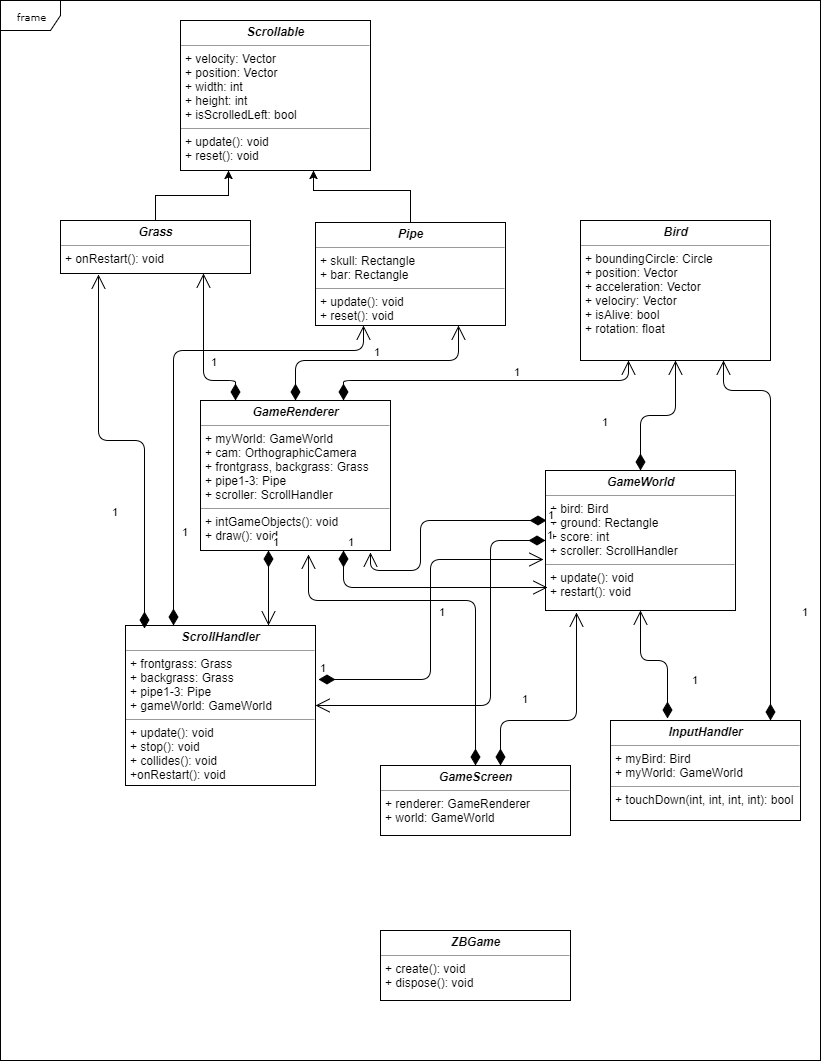

The diagram above was exported from draw.io. Its source (the exported page's mxGraphModel, read from the mxfile embedded in the PNG):
<mxGraphModel dx="1282" dy="529" grid="1" gridSize="10" guides="1" tooltips="1" connect="1" arrows="1" fold="1" page="1" pageScale="1" pageWidth="850" pageHeight="1100" background="#ffffff" math="0" shadow="0">
  <root>
    <mxCell id="0" />
    <mxCell id="1" parent="0" />
    <mxCell id="17acba5748e5396b-1" value="frame" style="shape=umlFrame;whiteSpace=wrap;html=1;rounded=0;shadow=0;comic=0;labelBackgroundColor=none;strokeColor=#000000;strokeWidth=1;fillColor=#ffffff;fontFamily=Verdana;fontSize=10;fontColor=#000000;align=center;" parent="1" vertex="1">
      <mxGeometry x="20" y="20" width="820" height="1060" as="geometry" />
    </mxCell>
    <mxCell id="5d2195bd80daf111-18" value="&lt;p style=&quot;margin: 0px ; margin-top: 4px ; text-align: center&quot;&gt;&lt;i&gt;&lt;b&gt;Scrollable&lt;/b&gt;&lt;/i&gt;&lt;/p&gt;&lt;hr size=&quot;1&quot;&gt;&lt;p style=&quot;margin: 0px ; margin-left: 4px&quot;&gt;+ velocity: Vector&lt;br&gt;&lt;/p&gt;&lt;p style=&quot;margin: 0px ; margin-left: 4px&quot;&gt;+ position: Vector&lt;/p&gt;&lt;p style=&quot;margin: 0px ; margin-left: 4px&quot;&gt;+ width: int&lt;/p&gt;&lt;p style=&quot;margin: 0px ; margin-left: 4px&quot;&gt;+ height: int&lt;/p&gt;&lt;p style=&quot;margin: 0px ; margin-left: 4px&quot;&gt;+ isScrolledLeft: bool&lt;/p&gt;&lt;hr size=&quot;1&quot;&gt;&lt;p style=&quot;margin: 0px ; margin-left: 4px&quot;&gt;+ update(): void&lt;/p&gt;&lt;p style=&quot;margin: 0px ; margin-left: 4px&quot;&gt;+ reset(): void&lt;/p&gt;" style="verticalAlign=top;align=left;overflow=fill;fontSize=12;fontFamily=Helvetica;html=1;rounded=0;shadow=0;comic=0;labelBackgroundColor=none;strokeColor=#000000;strokeWidth=1;fillColor=#ffffff;" parent="1" vertex="1">
      <mxGeometry x="200" y="40" width="190" height="150" as="geometry" />
    </mxCell>
    <mxCell id="20" value="" style="edgeStyle=orthogonalEdgeStyle;rounded=0;html=1;jettySize=auto;orthogonalLoop=1;entryX=0.25;entryY=1;" edge="1" parent="1" source="3" target="5d2195bd80daf111-18">
      <mxGeometry relative="1" as="geometry">
        <mxPoint x="175" y="160" as="targetPoint" />
        <Array as="points">
          <mxPoint x="175" y="215" />
          <mxPoint x="248" y="215" />
        </Array>
      </mxGeometry>
    </mxCell>
    <mxCell id="3" value="&lt;p style=&quot;margin: 0px ; margin-top: 4px ; text-align: center&quot;&gt;&lt;b&gt;&lt;i&gt;Grass&lt;/i&gt;&lt;/b&gt;&lt;/p&gt;&lt;hr size=&quot;1&quot;&gt;&lt;p style=&quot;margin: 0px ; margin-left: 4px&quot;&gt;+ onRestart(): void&lt;/p&gt;" style="verticalAlign=top;align=left;overflow=fill;fontSize=12;fontFamily=Helvetica;html=1;rounded=0;shadow=0;comic=0;labelBackgroundColor=none;strokeColor=#000000;strokeWidth=1;fillColor=#ffffff;" vertex="1" parent="1">
      <mxGeometry x="80" y="240" width="190" height="53" as="geometry" />
    </mxCell>
    <mxCell id="21" style="edgeStyle=orthogonalEdgeStyle;rounded=0;html=1;entryX=0.698;entryY=1.003;entryPerimeter=0;jettySize=auto;orthogonalLoop=1;" edge="1" parent="1" source="5" target="5d2195bd80daf111-18">
      <mxGeometry relative="1" as="geometry">
        <Array as="points">
          <mxPoint x="430" y="210" />
          <mxPoint x="333" y="210" />
        </Array>
      </mxGeometry>
    </mxCell>
    <mxCell id="5" value="&lt;p style=&quot;margin: 0px ; margin-top: 4px ; text-align: center&quot;&gt;&lt;b&gt;&lt;i&gt;Pipe&lt;/i&gt;&lt;/b&gt;&lt;/p&gt;&lt;hr size=&quot;1&quot;&gt;&lt;p style=&quot;margin: 0px ; margin-left: 4px&quot;&gt;+ skull: Rectangle&lt;/p&gt;&lt;p style=&quot;margin: 0px ; margin-left: 4px&quot;&gt;+ bar: Rectangle&lt;/p&gt;&lt;hr size=&quot;1&quot;&gt;&lt;p style=&quot;margin: 0px ; margin-left: 4px&quot;&gt;+ update(): void&lt;/p&gt;&lt;p style=&quot;margin: 0px ; margin-left: 4px&quot;&gt;+ reset(): void&lt;/p&gt;" style="verticalAlign=top;align=left;overflow=fill;fontSize=12;fontFamily=Helvetica;html=1;rounded=0;shadow=0;comic=0;labelBackgroundColor=none;strokeColor=#000000;strokeWidth=1;fillColor=#ffffff;" vertex="1" parent="1">
      <mxGeometry x="335" y="242" width="190" height="103" as="geometry" />
    </mxCell>
    <mxCell id="6" value="&lt;p style=&quot;margin: 0px ; margin-top: 4px ; text-align: center&quot;&gt;&lt;b&gt;&lt;i&gt;ScrollHandler&lt;/i&gt;&lt;/b&gt;&lt;/p&gt;&lt;hr size=&quot;1&quot;&gt;&lt;p style=&quot;margin: 0px ; margin-left: 4px&quot;&gt;+ frontgrass: Grass&lt;br&gt;+ backgrass: Grass&lt;/p&gt;&lt;p style=&quot;margin: 0px ; margin-left: 4px&quot;&gt;+ pipe1-3: Pipe&lt;/p&gt;&lt;p style=&quot;margin: 0px ; margin-left: 4px&quot;&gt;+ gameWorld: GameWorld&lt;/p&gt;&lt;hr size=&quot;1&quot;&gt;&lt;p style=&quot;margin: 0px ; margin-left: 4px&quot;&gt;+ update(): void&lt;br&gt;+ stop(): void&lt;/p&gt;&lt;p style=&quot;margin: 0px ; margin-left: 4px&quot;&gt;+ collides(): void&lt;/p&gt;&lt;p style=&quot;margin: 0px ; margin-left: 4px&quot;&gt;+onRestart(): void&lt;/p&gt;" style="verticalAlign=top;align=left;overflow=fill;fontSize=12;fontFamily=Helvetica;html=1;rounded=0;shadow=0;comic=0;labelBackgroundColor=none;strokeColor=#000000;strokeWidth=1;fillColor=#ffffff;" vertex="1" parent="1">
      <mxGeometry x="145" y="645" width="190" height="160" as="geometry" />
    </mxCell>
    <mxCell id="7" value="&lt;p style=&quot;margin: 0px ; margin-top: 4px ; text-align: center&quot;&gt;&lt;b&gt;&lt;i&gt;InputHandler&lt;/i&gt;&lt;/b&gt;&lt;/p&gt;&lt;hr size=&quot;1&quot;&gt;&lt;p style=&quot;margin: 0px ; margin-left: 4px&quot;&gt;+ myBird: Bird&lt;br&gt;+ myWorld: GameWorld&lt;/p&gt;&lt;hr size=&quot;1&quot;&gt;&lt;p style=&quot;margin: 0px ; margin-left: 4px&quot;&gt;+ touchDown(int, int, int, int): bool&lt;br&gt;&lt;/p&gt;" style="verticalAlign=top;align=left;overflow=fill;fontSize=12;fontFamily=Helvetica;html=1;rounded=0;shadow=0;comic=0;labelBackgroundColor=none;strokeColor=#000000;strokeWidth=1;fillColor=#ffffff;" vertex="1" parent="1">
      <mxGeometry x="630" y="740" width="190" height="100" as="geometry" />
    </mxCell>
    <mxCell id="8" value="&lt;p style=&quot;margin: 0px ; margin-top: 4px ; text-align: center&quot;&gt;&lt;b&gt;&lt;i&gt;Bird&lt;/i&gt;&lt;/b&gt;&lt;/p&gt;&lt;hr size=&quot;1&quot;&gt;&lt;p style=&quot;margin: 0px ; margin-left: 4px&quot;&gt;+ boundingCircle: Circle&lt;br&gt;&lt;/p&gt;&lt;p style=&quot;margin: 0px ; margin-left: 4px&quot;&gt;+ position: Vector&lt;/p&gt;&lt;p style=&quot;margin: 0px ; margin-left: 4px&quot;&gt;+ acceleration: Vector&lt;/p&gt;&lt;p style=&quot;margin: 0px ; margin-left: 4px&quot;&gt;+ velociry: Vector&lt;/p&gt;&lt;p style=&quot;margin: 0px ; margin-left: 4px&quot;&gt;+ isAlive: bool&lt;/p&gt;&lt;p style=&quot;margin: 0px ; margin-left: 4px&quot;&gt;+ rotation: float&lt;/p&gt;" style="verticalAlign=top;align=left;overflow=fill;fontSize=12;fontFamily=Helvetica;html=1;rounded=0;shadow=0;comic=0;labelBackgroundColor=none;strokeColor=#000000;strokeWidth=1;fillColor=#ffffff;" vertex="1" parent="1">
      <mxGeometry x="600" y="240" width="190" height="140" as="geometry" />
    </mxCell>
    <mxCell id="9" value="&lt;p style=&quot;margin: 0px ; margin-top: 4px ; text-align: center&quot;&gt;&lt;b&gt;&lt;i&gt;GameScreen&lt;/i&gt;&lt;/b&gt;&lt;/p&gt;&lt;hr size=&quot;1&quot;&gt;&lt;p style=&quot;margin: 0px ; margin-left: 4px&quot;&gt;+ renderer: GameRenderer&lt;br&gt;+ world: GameWorld&lt;/p&gt;" style="verticalAlign=top;align=left;overflow=fill;fontSize=12;fontFamily=Helvetica;html=1;rounded=0;shadow=0;comic=0;labelBackgroundColor=none;strokeColor=#000000;strokeWidth=1;fillColor=#ffffff;" vertex="1" parent="1">
      <mxGeometry x="400" y="785" width="190" height="70" as="geometry" />
    </mxCell>
    <mxCell id="10" value="&lt;p style=&quot;margin: 0px ; margin-top: 4px ; text-align: center&quot;&gt;&lt;b&gt;&lt;i&gt;GameRenderer&lt;/i&gt;&lt;/b&gt;&lt;/p&gt;&lt;hr size=&quot;1&quot;&gt;&lt;p style=&quot;margin: 0px ; margin-left: 4px&quot;&gt;+ myWorld: GameWorld&lt;br&gt;+ cam: OrthographicCamera&lt;/p&gt;&lt;p style=&quot;margin: 0px ; margin-left: 4px&quot;&gt;+ frontgrass, backgrass: Grass&lt;/p&gt;&lt;p style=&quot;margin: 0px ; margin-left: 4px&quot;&gt;+ pipe1-3: Pipe&lt;/p&gt;&lt;p style=&quot;margin: 0px ; margin-left: 4px&quot;&gt;+ scroller: ScrollHandler&lt;/p&gt;&lt;hr size=&quot;1&quot;&gt;&lt;p style=&quot;margin: 0px ; margin-left: 4px&quot;&gt;+ intGameObjects(): void&lt;br&gt;+ draw(): void&lt;/p&gt;" style="verticalAlign=top;align=left;overflow=fill;fontSize=12;fontFamily=Helvetica;html=1;rounded=0;shadow=0;comic=0;labelBackgroundColor=none;strokeColor=#000000;strokeWidth=1;fillColor=#ffffff;" vertex="1" parent="1">
      <mxGeometry x="220" y="420" width="190" height="150" as="geometry" />
    </mxCell>
    <mxCell id="11" value="&lt;p style=&quot;margin: 0px ; margin-top: 4px ; text-align: center&quot;&gt;&lt;b&gt;&lt;i&gt;GameWorld&lt;/i&gt;&lt;/b&gt;&lt;/p&gt;&lt;hr size=&quot;1&quot;&gt;&lt;p style=&quot;margin: 0px ; margin-left: 4px&quot;&gt;+ bird: Bird&lt;br&gt;&lt;/p&gt;&lt;p style=&quot;margin: 0px ; margin-left: 4px&quot;&gt;+ ground: Rectangle&lt;/p&gt;&lt;p style=&quot;margin: 0px ; margin-left: 4px&quot;&gt;+ score: int&lt;/p&gt;&lt;p style=&quot;margin: 0px ; margin-left: 4px&quot;&gt;+ scroller: ScrollHandler&lt;/p&gt;&lt;hr size=&quot;1&quot;&gt;&lt;p style=&quot;margin: 0px ; margin-left: 4px&quot;&gt;+&amp;nbsp;update(): void&lt;/p&gt;&lt;p style=&quot;margin: 0px ; margin-left: 4px&quot;&gt;+ restart(): void&lt;/p&gt;" style="verticalAlign=top;align=left;overflow=fill;fontSize=12;fontFamily=Helvetica;html=1;rounded=0;shadow=0;comic=0;labelBackgroundColor=none;strokeColor=#000000;strokeWidth=1;fillColor=#ffffff;" vertex="1" parent="1">
      <mxGeometry x="565" y="490" width="190" height="140" as="geometry" />
    </mxCell>
    <mxCell id="12" value="&lt;p style=&quot;margin: 0px ; margin-top: 4px ; text-align: center&quot;&gt;&lt;b&gt;&lt;i&gt;ZBGame&lt;/i&gt;&lt;/b&gt;&lt;/p&gt;&lt;hr size=&quot;1&quot;&gt;&lt;p style=&quot;margin: 0px ; margin-left: 4px&quot;&gt;&lt;span&gt;+ create(): void&lt;/span&gt;&lt;/p&gt;&lt;p style=&quot;margin: 0px ; margin-left: 4px&quot;&gt;+ dispose(): void&lt;/p&gt;" style="verticalAlign=top;align=left;overflow=fill;fontSize=12;fontFamily=Helvetica;html=1;rounded=0;shadow=0;comic=0;labelBackgroundColor=none;strokeColor=#000000;strokeWidth=1;fillColor=#ffffff;" vertex="1" parent="1">
      <mxGeometry x="400" y="950" width="190" height="70" as="geometry" />
    </mxCell>
    <mxCell id="31" value="1" style="endArrow=open;html=1;endSize=12;startArrow=diamondThin;startSize=14;startFill=1;edgeStyle=orthogonalEdgeStyle;align=left;verticalAlign=bottom;entryX=0.75;entryY=1;exitX=0.184;exitY=0;exitPerimeter=0;" edge="1" parent="1" source="10" target="3">
      <mxGeometry x="-0.4161" y="-10" relative="1" as="geometry">
        <mxPoint x="380" y="380" as="sourcePoint" />
        <mxPoint x="380" y="380" as="targetPoint" />
        <Array as="points">
          <mxPoint x="255" y="400" />
          <mxPoint x="223" y="400" />
        </Array>
        <mxPoint as="offset" />
      </mxGeometry>
    </mxCell>
    <mxCell id="32" value="1" style="endArrow=open;html=1;endSize=12;startArrow=diamondThin;startSize=14;startFill=1;edgeStyle=orthogonalEdgeStyle;align=left;verticalAlign=bottom;entryX=0.75;entryY=1;exitX=0.5;exitY=0;" edge="1" parent="1" source="10" target="5">
      <mxGeometry x="-0.187" y="-20" relative="1" as="geometry">
        <mxPoint x="410" y="400" as="sourcePoint" />
        <mxPoint x="550" y="370" as="targetPoint" />
        <Array as="points">
          <mxPoint x="315" y="380" />
          <mxPoint x="478" y="380" />
        </Array>
        <mxPoint x="20" y="-20" as="offset" />
      </mxGeometry>
    </mxCell>
    <mxCell id="33" value="1" style="endArrow=open;html=1;endSize=12;startArrow=diamondThin;startSize=14;startFill=1;edgeStyle=orthogonalEdgeStyle;align=left;verticalAlign=bottom;entryX=0.25;entryY=1;exitX=0.75;exitY=0;" edge="1" parent="1" source="10" target="8">
      <mxGeometry x="0.1619" relative="1" as="geometry">
        <mxPoint x="520" y="400" as="sourcePoint" />
        <mxPoint x="680" y="400" as="targetPoint" />
        <Array as="points">
          <mxPoint x="363" y="400" />
          <mxPoint x="648" y="400" />
        </Array>
        <mxPoint as="offset" />
      </mxGeometry>
    </mxCell>
    <mxCell id="34" value="1" style="endArrow=open;html=1;endSize=12;startArrow=diamondThin;startSize=14;startFill=1;edgeStyle=orthogonalEdgeStyle;align=left;verticalAlign=bottom;entryX=0.5;entryY=1;" edge="1" parent="1" source="11" target="8">
      <mxGeometry x="-0.4483" y="40" relative="1" as="geometry">
        <mxPoint x="695" y="410" as="sourcePoint" />
        <mxPoint x="830" y="400" as="targetPoint" />
        <Array as="points" />
        <mxPoint as="offset" />
      </mxGeometry>
    </mxCell>
    <mxCell id="35" value="1" style="endArrow=open;html=1;endSize=12;startArrow=diamondThin;startSize=14;startFill=1;edgeStyle=orthogonalEdgeStyle;align=left;verticalAlign=bottom;entryX=0.75;entryY=1;exitX=0.841;exitY=0.004;exitPerimeter=0;" edge="1" parent="1" source="7" target="8">
      <mxGeometry x="-0.5069" y="-30" relative="1" as="geometry">
        <mxPoint x="750" y="590" as="sourcePoint" />
        <mxPoint x="870" y="410" as="targetPoint" />
        <Array as="points">
          <mxPoint x="790" y="410" />
          <mxPoint x="743" y="410" />
        </Array>
        <mxPoint as="offset" />
      </mxGeometry>
    </mxCell>
    <mxCell id="36" value="1" style="endArrow=open;html=1;endSize=12;startArrow=diamondThin;startSize=14;startFill=1;edgeStyle=orthogonalEdgeStyle;align=left;verticalAlign=bottom;entryX=0.5;entryY=1;exitX=0.3;exitY=-0.018;exitPerimeter=0;" edge="1" parent="1" source="7" target="11">
      <mxGeometry x="-0.55" y="-23" relative="1" as="geometry">
        <mxPoint x="520" y="600" as="sourcePoint" />
        <mxPoint x="680" y="600" as="targetPoint" />
        <Array as="points">
          <mxPoint x="687" y="680" />
          <mxPoint x="660" y="680" />
        </Array>
        <mxPoint as="offset" />
      </mxGeometry>
    </mxCell>
    <mxCell id="37" value="1" style="endArrow=open;html=1;endSize=12;startArrow=diamondThin;startSize=14;startFill=1;edgeStyle=orthogonalEdgeStyle;align=left;verticalAlign=bottom;entryX=0.163;entryY=1.016;entryPerimeter=0;" edge="1" parent="1" source="9" target="11">
      <mxGeometry x="-0.4318" y="13" relative="1" as="geometry">
        <mxPoint x="520" y="760" as="sourcePoint" />
        <mxPoint x="600" y="620" as="targetPoint" />
        <Array as="points">
          <mxPoint x="520" y="740" />
          <mxPoint x="596" y="740" />
        </Array>
        <mxPoint as="offset" />
      </mxGeometry>
    </mxCell>
    <mxCell id="39" value="1" style="endArrow=open;html=1;endSize=12;startArrow=diamondThin;startSize=14;startFill=1;edgeStyle=orthogonalEdgeStyle;align=left;verticalAlign=bottom;entryX=0.569;entryY=1.025;entryPerimeter=0;" edge="1" parent="1" source="9" target="10">
      <mxGeometry x="0.0759" y="20" relative="1" as="geometry">
        <mxPoint x="330" y="620" as="sourcePoint" />
        <mxPoint x="490" y="620" as="targetPoint" />
        <Array as="points">
          <mxPoint x="495" y="620" />
          <mxPoint x="328" y="620" />
        </Array>
        <mxPoint as="offset" />
      </mxGeometry>
    </mxCell>
    <mxCell id="40" value="1" style="endArrow=open;html=1;endSize=12;startArrow=diamondThin;startSize=14;startFill=1;edgeStyle=orthogonalEdgeStyle;align=left;verticalAlign=bottom;exitX=0.75;exitY=1;entryX=0.012;entryY=0.837;entryPerimeter=0;" edge="1" parent="1" source="10" target="11">
      <mxGeometry x="-1" y="3" relative="1" as="geometry">
        <mxPoint x="400" y="600" as="sourcePoint" />
        <mxPoint x="550" y="570" as="targetPoint" />
        <Array as="points">
          <mxPoint x="363" y="607" />
        </Array>
      </mxGeometry>
    </mxCell>
    <mxCell id="41" value="1" style="endArrow=open;html=1;endSize=12;startArrow=diamondThin;startSize=14;startFill=1;edgeStyle=orthogonalEdgeStyle;align=left;verticalAlign=bottom;entryX=0.896;entryY=1.015;entryPerimeter=0;exitX=0.006;exitY=0.359;exitPerimeter=0;" edge="1" parent="1" source="11" target="10">
      <mxGeometry x="-1" y="3" relative="1" as="geometry">
        <mxPoint x="520" y="510" as="sourcePoint" />
        <mxPoint x="550" y="670" as="targetPoint" />
        <Array as="points">
          <mxPoint x="440" y="540" />
          <mxPoint x="440" y="590" />
          <mxPoint x="390" y="590" />
        </Array>
      </mxGeometry>
    </mxCell>
    <mxCell id="42" value="1" style="endArrow=open;html=1;endSize=12;startArrow=diamondThin;startSize=14;startFill=1;edgeStyle=orthogonalEdgeStyle;align=left;verticalAlign=bottom;exitX=1.017;exitY=0.339;exitPerimeter=0;entryX=-0.009;entryY=0.637;entryPerimeter=0;" edge="1" parent="1" source="6" target="11">
      <mxGeometry x="-1" y="3" relative="1" as="geometry">
        <mxPoint x="370" y="670" as="sourcePoint" />
        <mxPoint x="560" y="580" as="targetPoint" />
        <Array as="points">
          <mxPoint x="450" y="699" />
          <mxPoint x="450" y="579" />
        </Array>
      </mxGeometry>
    </mxCell>
    <mxCell id="43" value="1" style="endArrow=open;html=1;endSize=12;startArrow=diamondThin;startSize=14;startFill=1;edgeStyle=orthogonalEdgeStyle;align=left;verticalAlign=bottom;exitX=0;exitY=0.5;entryX=1;entryY=0.5;" edge="1" parent="1" source="11" target="6">
      <mxGeometry x="-1" y="3" relative="1" as="geometry">
        <mxPoint x="450" y="560" as="sourcePoint" />
        <mxPoint x="550" y="720" as="targetPoint" />
        <Array as="points">
          <mxPoint x="510" y="560" />
          <mxPoint x="510" y="725" />
        </Array>
      </mxGeometry>
    </mxCell>
    <mxCell id="44" value="1" style="endArrow=open;html=1;endSize=12;startArrow=diamondThin;startSize=14;startFill=1;edgeStyle=orthogonalEdgeStyle;align=left;verticalAlign=bottom;entryX=0.75;entryY=0;exitX=0.358;exitY=1;exitPerimeter=0;" edge="1" parent="1" source="10" target="6">
      <mxGeometry x="-1" y="3" relative="1" as="geometry">
        <mxPoint x="140" y="610" as="sourcePoint" />
        <mxPoint x="300" y="610" as="targetPoint" />
        <Array as="points" />
      </mxGeometry>
    </mxCell>
    <mxCell id="46" value="1" style="endArrow=open;html=1;endSize=12;startArrow=diamondThin;startSize=14;startFill=1;edgeStyle=orthogonalEdgeStyle;align=left;verticalAlign=bottom;entryX=0.199;entryY=1.015;entryPerimeter=0;exitX=0.099;exitY=0.02;exitPerimeter=0;" edge="1" parent="1" source="6" target="3">
      <mxGeometry x="0.11" y="80" relative="1" as="geometry">
        <mxPoint x="40" y="460" as="sourcePoint" />
        <mxPoint x="200" y="460" as="targetPoint" />
        <Array as="points">
          <mxPoint x="164" y="460" />
          <mxPoint x="118" y="460" />
        </Array>
        <mxPoint as="offset" />
      </mxGeometry>
    </mxCell>
    <mxCell id="47" value="1" style="endArrow=open;html=1;endSize=12;startArrow=diamondThin;startSize=14;startFill=1;edgeStyle=orthogonalEdgeStyle;align=left;verticalAlign=bottom;entryX=0.25;entryY=1;exitX=0.25;exitY=0;" edge="1" parent="1" source="6" target="5">
      <mxGeometry x="-0.6531" y="-7" relative="1" as="geometry">
        <mxPoint x="160" y="360" as="sourcePoint" />
        <mxPoint x="370" y="360" as="targetPoint" />
        <Array as="points">
          <mxPoint x="193" y="370" />
          <mxPoint x="383" y="370" />
        </Array>
        <mxPoint as="offset" />
      </mxGeometry>
    </mxCell>
  </root>
</mxGraphModel>